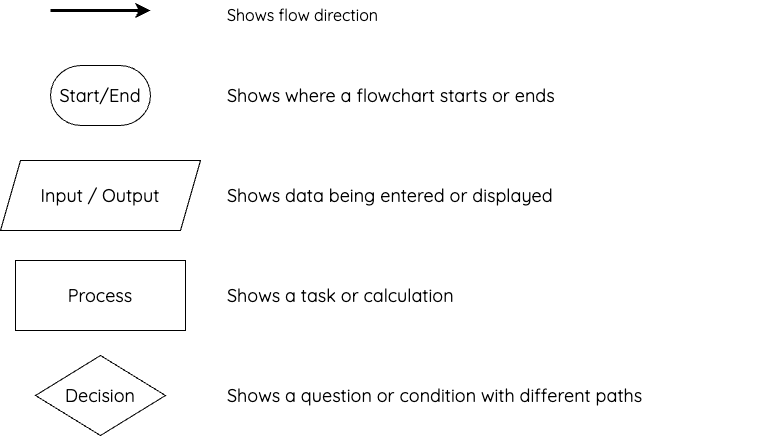

The diagram above was exported from draw.io. Its source (the exported page's mxGraphModel, read from the mxfile embedded in the PNG):
<mxGraphModel dx="827" dy="355" grid="1" gridSize="10" guides="1" tooltips="1" connect="1" arrows="1" fold="1" page="1" pageScale="1" pageWidth="980" pageHeight="520" math="0" shadow="0">
  <root>
    <mxCell id="0" />
    <mxCell id="1" parent="0" />
    <mxCell id="start-end-text" value="Shows where a flowchart starts or ends" style="text;html=1;strokeColor=none;fillColor=none;align=left;verticalAlign=middle;whiteSpace=wrap;fontSize=18;fontFamily=quicksand;fontSource=https%3A%2F%2Ffonts.googleapis.com%2Fcss%3Ffamily%3Dquicksand;" parent="1" vertex="1">
      <mxGeometry x="300" y="125" width="540" height="60" as="geometry" />
    </mxCell>
    <mxCell id="input-output-shape" value="Input / Output" style="shape=parallelogram;perimeter=parallelogramPerimeter;whiteSpace=wrap;html=1;fixedSize=1;strokeColor=#000000;fillColor=#ffffff;fontSize=18;fontFamily=quicksand;fontSource=https%3A%2F%2Ffonts.googleapis.com%2Fcss%3Ffamily%3Dquicksand;" parent="1" vertex="1">
      <mxGeometry x="75" y="220" width="200" height="70" as="geometry" />
    </mxCell>
    <mxCell id="input-output-text" value="Shows data being entered or displayed" style="text;html=1;strokeColor=none;fillColor=none;align=left;verticalAlign=middle;whiteSpace=wrap;fontSize=18;fontFamily=quicksand;fontSource=https%3A%2F%2Ffonts.googleapis.com%2Fcss%3Ffamily%3Dquicksand;" parent="1" vertex="1">
      <mxGeometry x="300" y="225" width="540" height="60" as="geometry" />
    </mxCell>
    <mxCell id="process-shape" value="Process" style="rounded=0;whiteSpace=wrap;html=1;strokeColor=#000000;fillColor=#ffffff;fontSize=18;fontFamily=quicksand;fontSource=https%3A%2F%2Ffonts.googleapis.com%2Fcss%3Ffamily%3Dquicksand;" parent="1" vertex="1">
      <mxGeometry x="90" y="320" width="170" height="70" as="geometry" />
    </mxCell>
    <mxCell id="process-text" value="Shows a task or calculation" style="text;html=1;strokeColor=none;fillColor=none;align=left;verticalAlign=middle;whiteSpace=wrap;fontSize=18;fontFamily=quicksand;fontSource=https%3A%2F%2Ffonts.googleapis.com%2Fcss%3Ffamily%3Dquicksand;" parent="1" vertex="1">
      <mxGeometry x="300" y="325" width="540" height="60" as="geometry" />
    </mxCell>
    <mxCell id="decision-shape" value="Decision" style="rhombus;whiteSpace=wrap;html=1;strokeColor=#000000;fillColor=#ffffff;fontSize=18;fontFamily=quicksand;fontSource=https%3A%2F%2Ffonts.googleapis.com%2Fcss%3Ffamily%3Dquicksand;" parent="1" vertex="1">
      <mxGeometry x="110" y="415" width="130" height="80" as="geometry" />
    </mxCell>
    <mxCell id="decision-text" value="Shows a question or condition with different paths" style="text;html=1;strokeColor=none;fillColor=none;align=left;verticalAlign=middle;whiteSpace=wrap;fontSize=18;fontFamily=quicksand;fontSource=https%3A%2F%2Ffonts.googleapis.com%2Fcss%3Ffamily%3Dquicksand;" parent="1" vertex="1">
      <mxGeometry x="300" y="425" width="540" height="60" as="geometry" />
    </mxCell>
    <mxCell id="arrow-shape" value="" style="endArrow=classic;html=1;rounded=0;strokeColor=#000000;strokeWidth=3;fontFamily=quicksand;fontSource=https%3A%2F%2Ffonts.googleapis.com%2Fcss%3Ffamily%3Dquicksand;" parent="1" edge="1">
      <mxGeometry width="80" height="50" relative="1" as="geometry">
        <mxPoint x="125" y="70" as="sourcePoint" />
        <mxPoint x="225" y="70" as="targetPoint" />
      </mxGeometry>
    </mxCell>
    <mxCell id="arrow-label" value="Shows flow direction" style="text;html=1;strokeColor=none;fillColor=none;align=left;verticalAlign=middle;whiteSpace=wrap;fontSize=16;fontFamily=quicksand;fontSource=https%3A%2F%2Ffonts.googleapis.com%2Fcss%3Ffamily%3Dquicksand;" parent="1" vertex="1">
      <mxGeometry x="300" y="60" width="220" height="30" as="geometry" />
    </mxCell>
    <mxCell id="4yHliKWaJuixyEqNFP5F-1" value="&lt;font data-font-src=&quot;https://fonts.googleapis.com/css?family=quicksand&quot; face=&quot;quicksand&quot; style=&quot;font-size: 18px;&quot;&gt;Start/End&lt;/font&gt;" style="strokeWidth=1;html=1;shape=mxgraph.flowchart.terminator;whiteSpace=wrap;" vertex="1" parent="1">
      <mxGeometry x="125" y="125" width="100" height="60" as="geometry" />
    </mxCell>
  </root>
</mxGraphModel>